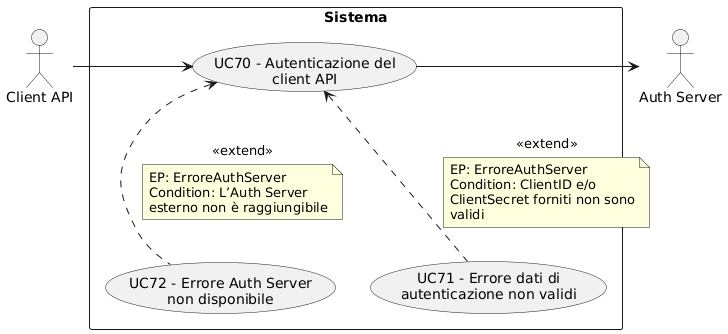

The diagram above was rendered by PlantUML. Its source (embedded in the PNG):
@startuml
skinparam wrapWidth 200
skinparam MaxMessageSize 150
top to bottom direction
skinparam packageStyle rectangle

actor "Client API" as CA_api_client
actor "Auth Server" as CSA_auth_server

rectangle "Sistema" {
    usecase "UC70 - Autenticazione del client API" as autenticazione_client_api
    usecase "UC72 - Errore Auth Server non disponibile" as err_auth_server_non_disponibile
    usecase "UC71 - Errore dati di autenticazione non validi" as err_dati_autenticazione_invalidi
}

CA_api_client -right-> autenticazione_client_api
autenticazione_client_api -right-> CSA_auth_server
err_dati_autenticazione_invalidi .up.> autenticazione_client_api : <<extend>>
note on link
  EP: ErroreAuthServer
  Condition: ClientID e/o ClientSecret forniti non sono validi
end note
err_auth_server_non_disponibile .up.> autenticazione_client_api : <<extend>>
note on link
  EP: ErroreAuthServer
  Condition: L’Auth Server esterno non è raggiungibile
end note
@enduml